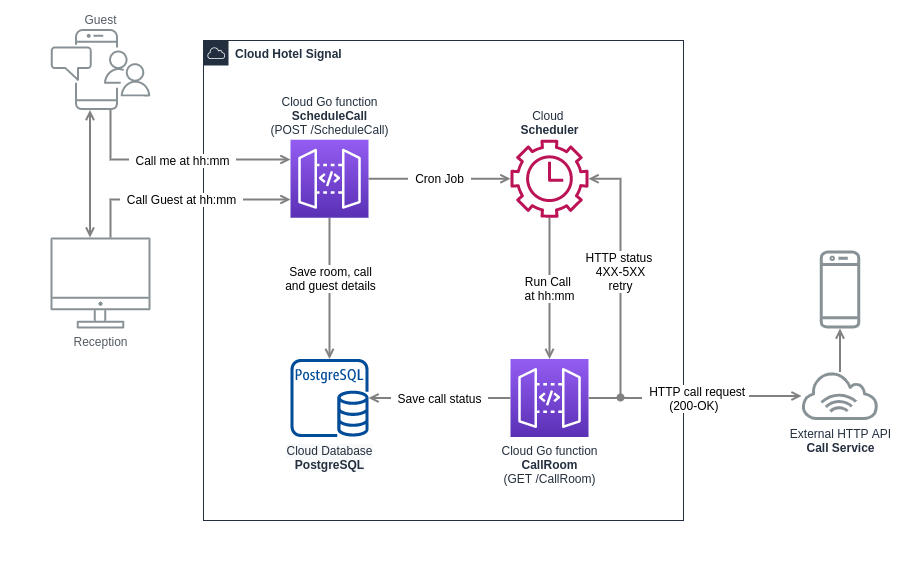

The diagram above was exported from draw.io. Its source (the exported page's mxGraphModel, read from the mxfile embedded in the PNG):
<mxGraphModel dx="1062" dy="626" grid="1" gridSize="10" guides="1" tooltips="1" connect="1" arrows="1" fold="1" page="1" pageScale="1" pageWidth="1169" pageHeight="827" math="0" shadow="0">
  <root>
    <mxCell id="0" />
    <mxCell id="1" parent="0" />
    <mxCell id="-hy2EoQgOOSKfRBcUOrs-60" value="" style="rounded=0;whiteSpace=wrap;html=1;labelBackgroundColor=#FFFFFF;strokeColor=none;" vertex="1" parent="1">
      <mxGeometry x="200" y="200" width="920" height="560" as="geometry" />
    </mxCell>
    <mxCell id="-hy2EoQgOOSKfRBcUOrs-46" value="&lt;b&gt;Cloud Hotel Signal&lt;/b&gt;" style="points=[[0,0],[0.25,0],[0.5,0],[0.75,0],[1,0],[1,0.25],[1,0.5],[1,0.75],[1,1],[0.75,1],[0.5,1],[0.25,1],[0,1],[0,0.75],[0,0.5],[0,0.25]];outlineConnect=0;gradientColor=none;html=1;whiteSpace=wrap;fontSize=12;fontStyle=0;shape=mxgraph.aws4.group;grIcon=mxgraph.aws4.group_aws_cloud;strokeColor=#232F3E;fillColor=none;verticalAlign=top;align=left;spacingLeft=30;fontColor=#232F3E;dashed=0;labelBackgroundColor=#FFFFFF;" vertex="1" parent="1">
      <mxGeometry x="403" y="240" width="480" height="480" as="geometry" />
    </mxCell>
    <mxCell id="UEzPUAAOIrF-is8g5C7q-128" value="&lt;font style=&quot;font-size: 12px&quot;&gt;&amp;nbsp; Call Guest at hh:mm&amp;nbsp;&amp;nbsp;&lt;/font&gt;" style="edgeStyle=orthogonalEdgeStyle;orthogonalLoop=1;jettySize=auto;html=1;startArrow=open;startFill=0;endArrow=none;endFill=0;strokeWidth=2;strokeColor=#808080;rounded=0;" parent="1" source="UEzPUAAOIrF-is8g5C7q-114" target="UEzPUAAOIrF-is8g5C7q-109" edge="1">
      <mxGeometry relative="1" as="geometry">
        <Array as="points">
          <mxPoint x="310" y="399" />
        </Array>
      </mxGeometry>
    </mxCell>
    <mxCell id="UEzPUAAOIrF-is8g5C7q-127" style="edgeStyle=orthogonalEdgeStyle;rounded=0;orthogonalLoop=1;jettySize=auto;html=1;startArrow=none;startFill=0;endArrow=open;endFill=0;strokeWidth=2;strokeColor=#808080;" parent="1" source="UEzPUAAOIrF-is8g5C7q-110" target="UEzPUAAOIrF-is8g5C7q-114" edge="1">
      <mxGeometry relative="1" as="geometry">
        <Array as="points">
          <mxPoint x="310" y="359" />
        </Array>
      </mxGeometry>
    </mxCell>
    <mxCell id="-hy2EoQgOOSKfRBcUOrs-33" value="&lt;span style=&quot;font-size: 12px&quot;&gt;&amp;nbsp; Call me at hh:mm&amp;nbsp;&amp;nbsp;&lt;/span&gt;" style="edgeLabel;html=1;align=center;verticalAlign=middle;resizable=0;points=[];fontColor=#000000;" vertex="1" connectable="0" parent="UEzPUAAOIrF-is8g5C7q-127">
      <mxGeometry x="0.0425" relative="1" as="geometry">
        <mxPoint x="1" as="offset" />
      </mxGeometry>
    </mxCell>
    <mxCell id="UEzPUAAOIrF-is8g5C7q-129" style="edgeStyle=orthogonalEdgeStyle;rounded=0;orthogonalLoop=1;jettySize=auto;html=1;startArrow=none;startFill=0;endArrow=open;endFill=0;strokeWidth=2;strokeColor=#808080;" parent="1" source="UEzPUAAOIrF-is8g5C7q-114" target="-hy2EoQgOOSKfRBcUOrs-42" edge="1">
      <mxGeometry relative="1" as="geometry">
        <Array as="points" />
        <mxPoint x="529" y="558.5" as="targetPoint" />
      </mxGeometry>
    </mxCell>
    <mxCell id="-hy2EoQgOOSKfRBcUOrs-39" value="&lt;font style=&quot;font-size: 12px&quot;&gt;Save room, call&lt;br&gt;and guest details&lt;/font&gt;" style="edgeLabel;html=1;align=center;verticalAlign=middle;resizable=0;points=[];fontColor=#000000;" vertex="1" connectable="0" parent="UEzPUAAOIrF-is8g5C7q-129">
      <mxGeometry x="0.1524" relative="1" as="geometry">
        <mxPoint y="-20.75" as="offset" />
      </mxGeometry>
    </mxCell>
    <mxCell id="UEzPUAAOIrF-is8g5C7q-130" value="&lt;font style=&quot;font-size: 12px&quot;&gt;&amp;nbsp; Save call status&amp;nbsp;&amp;nbsp;&lt;/font&gt;" style="edgeStyle=orthogonalEdgeStyle;rounded=0;orthogonalLoop=1;jettySize=auto;html=1;startArrow=open;startFill=0;endArrow=none;endFill=0;strokeWidth=2;strokeColor=#808080;" parent="1" source="-hy2EoQgOOSKfRBcUOrs-42" target="-hy2EoQgOOSKfRBcUOrs-27" edge="1">
      <mxGeometry relative="1" as="geometry">
        <mxPoint x="568" y="597.5" as="sourcePoint" />
        <mxPoint x="921.0000000000002" y="91.5" as="targetPoint" />
      </mxGeometry>
    </mxCell>
    <mxCell id="UEzPUAAOIrF-is8g5C7q-131" value="&lt;font style=&quot;font-size: 12px&quot;&gt;Run Call &lt;br&gt;at&amp;nbsp;&lt;/font&gt;&lt;span style=&quot;font-size: 12px&quot;&gt;hh:mm&lt;/span&gt;" style="edgeStyle=orthogonalEdgeStyle;rounded=0;orthogonalLoop=1;jettySize=auto;html=1;startArrow=none;startFill=0;endArrow=open;endFill=0;strokeWidth=2;strokeColor=#808080;" parent="1" source="-hy2EoQgOOSKfRBcUOrs-41" target="-hy2EoQgOOSKfRBcUOrs-27" edge="1">
      <mxGeometry relative="1" as="geometry">
        <Array as="points" />
        <mxPoint x="749" y="417.25" as="sourcePoint" />
        <mxPoint x="930.5000000000002" y="164.25" as="targetPoint" />
      </mxGeometry>
    </mxCell>
    <mxCell id="UEzPUAAOIrF-is8g5C7q-142" value="&lt;font style=&quot;font-size: 12px&quot;&gt;&amp;nbsp; Cron Job&amp;nbsp;&amp;nbsp;&lt;/font&gt;" style="edgeStyle=orthogonalEdgeStyle;rounded=0;orthogonalLoop=1;jettySize=auto;html=1;startArrow=none;startFill=0;endArrow=open;endFill=0;strokeWidth=2;strokeColor=#808080;" parent="1" source="UEzPUAAOIrF-is8g5C7q-114" target="-hy2EoQgOOSKfRBcUOrs-41" edge="1">
      <mxGeometry relative="1" as="geometry">
        <mxPoint x="578" y="388.25" as="sourcePoint" />
        <mxPoint x="710" y="378.25" as="targetPoint" />
        <Array as="points" />
      </mxGeometry>
    </mxCell>
    <mxCell id="UEzPUAAOIrF-is8g5C7q-109" value="Reception" style="outlineConnect=0;gradientColor=none;fontColor=#545B64;strokeColor=none;fillColor=#879196;dashed=0;verticalLabelPosition=bottom;verticalAlign=top;align=center;html=1;fontSize=12;fontStyle=0;aspect=fixed;shape=mxgraph.aws4.illustration_desktop;pointerEvents=1;labelBackgroundColor=#ffffff;" parent="1" vertex="1">
      <mxGeometry x="250" y="437" width="100" height="91" as="geometry" />
    </mxCell>
    <mxCell id="UEzPUAAOIrF-is8g5C7q-110" value="Guest" style="outlineConnect=0;gradientColor=none;fontColor=#545B64;strokeColor=none;fillColor=#879196;dashed=0;verticalLabelPosition=top;verticalAlign=bottom;align=center;html=1;fontSize=12;fontStyle=0;aspect=fixed;shape=mxgraph.aws4.illustration_notification;pointerEvents=1;labelBackgroundColor=#ffffff;labelPosition=center;" parent="1" vertex="1">
      <mxGeometry x="250" y="228.5" width="100" height="81" as="geometry" />
    </mxCell>
    <mxCell id="UEzPUAAOIrF-is8g5C7q-114" value="Cloud Go function&lt;br&gt;&lt;b&gt;ScheduleCall&lt;/b&gt;&lt;br&gt;(POST /ScheduleCall)" style="outlineConnect=0;fontColor=#232F3E;gradientColor=#945DF2;gradientDirection=north;fillColor=#5A30B5;strokeColor=#ffffff;dashed=0;verticalLabelPosition=top;verticalAlign=bottom;align=center;html=1;fontSize=12;fontStyle=0;aspect=fixed;shape=mxgraph.aws4.resourceIcon;resIcon=mxgraph.aws4.api_gateway;labelBackgroundColor=#ffffff;labelPosition=center;" parent="1" vertex="1">
      <mxGeometry x="490" y="339.25" width="78" height="78" as="geometry" />
    </mxCell>
    <mxCell id="-hy2EoQgOOSKfRBcUOrs-27" value="&lt;span style=&quot;&quot;&gt;Cloud Go function&lt;br&gt;&lt;b&gt;CallRoom&lt;/b&gt;&lt;br&gt;(GET /CallRoom)&lt;/span&gt;" style="outlineConnect=0;fontColor=#232F3E;gradientColor=#945DF2;gradientDirection=north;fillColor=#5A30B5;strokeColor=#ffffff;dashed=0;verticalLabelPosition=bottom;verticalAlign=top;align=center;html=1;fontSize=12;fontStyle=0;aspect=fixed;shape=mxgraph.aws4.resourceIcon;resIcon=mxgraph.aws4.api_gateway;labelBackgroundColor=#FFFFFF;" vertex="1" parent="1">
      <mxGeometry x="710.0000000000002" y="558.5" width="78" height="78" as="geometry" />
    </mxCell>
    <mxCell id="-hy2EoQgOOSKfRBcUOrs-28" style="edgeStyle=orthogonalEdgeStyle;rounded=0;orthogonalLoop=1;jettySize=auto;html=1;startArrow=open;startFill=0;endArrow=open;endFill=0;strokeWidth=2;strokeColor=#808080;" edge="1" parent="1" source="UEzPUAAOIrF-is8g5C7q-109" target="UEzPUAAOIrF-is8g5C7q-110">
      <mxGeometry relative="1" as="geometry">
        <mxPoint x="237.5" y="347" as="sourcePoint" />
        <mxPoint x="370.0000000000002" y="347" as="targetPoint" />
        <Array as="points">
          <mxPoint x="289.5" y="367" />
          <mxPoint x="289.5" y="367" />
        </Array>
      </mxGeometry>
    </mxCell>
    <mxCell id="-hy2EoQgOOSKfRBcUOrs-41" value="Cloud&amp;nbsp;&lt;br&gt;&lt;b&gt;Scheduler&lt;/b&gt;" style="outlineConnect=0;fontColor=#232F3E;gradientColor=none;fillColor=#BC1356;strokeColor=none;dashed=0;verticalLabelPosition=top;verticalAlign=bottom;align=center;html=1;fontSize=12;fontStyle=0;aspect=fixed;pointerEvents=1;shape=mxgraph.aws4.maintenance_windows;labelBackgroundColor=#FFFFFF;labelPosition=center;" vertex="1" parent="1">
      <mxGeometry x="710" y="339.25" width="78" height="78" as="geometry" />
    </mxCell>
    <mxCell id="-hy2EoQgOOSKfRBcUOrs-42" value="&lt;span style=&quot;background-color: rgb(248 , 249 , 250)&quot;&gt;Cloud Database&lt;/span&gt;&lt;br style=&quot;background-color: rgb(248 , 249 , 250)&quot;&gt;&lt;b style=&quot;background-color: rgb(248 , 249 , 250)&quot;&gt;PostgreSQL&lt;/b&gt;" style="outlineConnect=0;fontColor=#232F3E;gradientColor=none;fillColor=#004C99;strokeColor=none;dashed=0;verticalLabelPosition=bottom;verticalAlign=top;align=center;html=1;fontSize=12;fontStyle=0;aspect=fixed;pointerEvents=1;shape=mxgraph.aws4.rds_postgresql_instance;labelBackgroundColor=#FFFFFF;" vertex="1" parent="1">
      <mxGeometry x="490" y="558.5" width="78" height="78" as="geometry" />
    </mxCell>
    <mxCell id="-hy2EoQgOOSKfRBcUOrs-51" value="External HTTP API&lt;br&gt;&lt;b&gt;Call Service&lt;/b&gt;" style="outlineConnect=0;fontColor=#232F3E;gradientColor=none;fillColor=#879196;strokeColor=none;dashed=0;verticalLabelPosition=bottom;verticalAlign=top;align=center;html=1;fontSize=12;fontStyle=0;aspect=fixed;pointerEvents=1;shape=mxgraph.aws4.internet_alt1;labelBackgroundColor=#FFFFFF;" vertex="1" parent="1">
      <mxGeometry x="1000.5" y="571.5" width="78" height="48" as="geometry" />
    </mxCell>
    <mxCell id="-hy2EoQgOOSKfRBcUOrs-52" value="" style="outlineConnect=0;fontColor=#232F3E;gradientColor=none;fillColor=#879196;strokeColor=none;dashed=0;verticalLabelPosition=bottom;verticalAlign=top;align=center;html=1;fontSize=12;fontStyle=0;aspect=fixed;pointerEvents=1;shape=mxgraph.aws4.mobile_client;labelBackgroundColor=#FFFFFF;" vertex="1" parent="1">
      <mxGeometry x="1019" y="450" width="41" height="78" as="geometry" />
    </mxCell>
    <mxCell id="-hy2EoQgOOSKfRBcUOrs-54" value="&lt;font style=&quot;font-size: 12px&quot;&gt;&amp;nbsp; HTTP call request &lt;br&gt;(200-OK)&amp;nbsp;&lt;/font&gt;" style="edgeStyle=orthogonalEdgeStyle;rounded=0;orthogonalLoop=1;jettySize=auto;html=1;startArrow=open;startFill=0;endArrow=none;endFill=0;strokeWidth=2;strokeColor=#808080;" edge="1" parent="1" source="-hy2EoQgOOSKfRBcUOrs-51" target="-hy2EoQgOOSKfRBcUOrs-27">
      <mxGeometry relative="1" as="geometry">
        <mxPoint x="810" y="597.76" as="sourcePoint" />
        <mxPoint x="952.0000000000002" y="597.76" as="targetPoint" />
        <Array as="points" />
      </mxGeometry>
    </mxCell>
    <mxCell id="-hy2EoQgOOSKfRBcUOrs-55" style="edgeStyle=orthogonalEdgeStyle;rounded=0;orthogonalLoop=1;jettySize=auto;html=1;startArrow=open;startFill=0;endArrow=none;endFill=0;strokeWidth=2;strokeColor=#808080;" edge="1" parent="1" source="-hy2EoQgOOSKfRBcUOrs-52" target="-hy2EoQgOOSKfRBcUOrs-51">
      <mxGeometry relative="1" as="geometry">
        <mxPoint x="1011.0941912061314" y="605.5" as="sourcePoint" />
        <mxPoint x="798.0000000000002" y="605.5" as="targetPoint" />
      </mxGeometry>
    </mxCell>
    <mxCell id="-hy2EoQgOOSKfRBcUOrs-56" value="&lt;font style=&quot;font-size: 12px&quot;&gt;HTTP status &lt;br&gt;4XX-5XX&lt;br&gt;retry&lt;br&gt;&lt;/font&gt;" style="edgeStyle=orthogonalEdgeStyle;rounded=0;orthogonalLoop=1;jettySize=auto;html=1;startArrow=open;startFill=0;endArrow=oval;endFill=1;strokeWidth=2;strokeColor=#808080;" edge="1" parent="1" source="-hy2EoQgOOSKfRBcUOrs-41">
      <mxGeometry relative="1" as="geometry">
        <mxPoint x="1078.5041912061317" y="339.25" as="sourcePoint" />
        <mxPoint x="820" y="597" as="targetPoint" />
      </mxGeometry>
    </mxCell>
  </root>
</mxGraphModel>